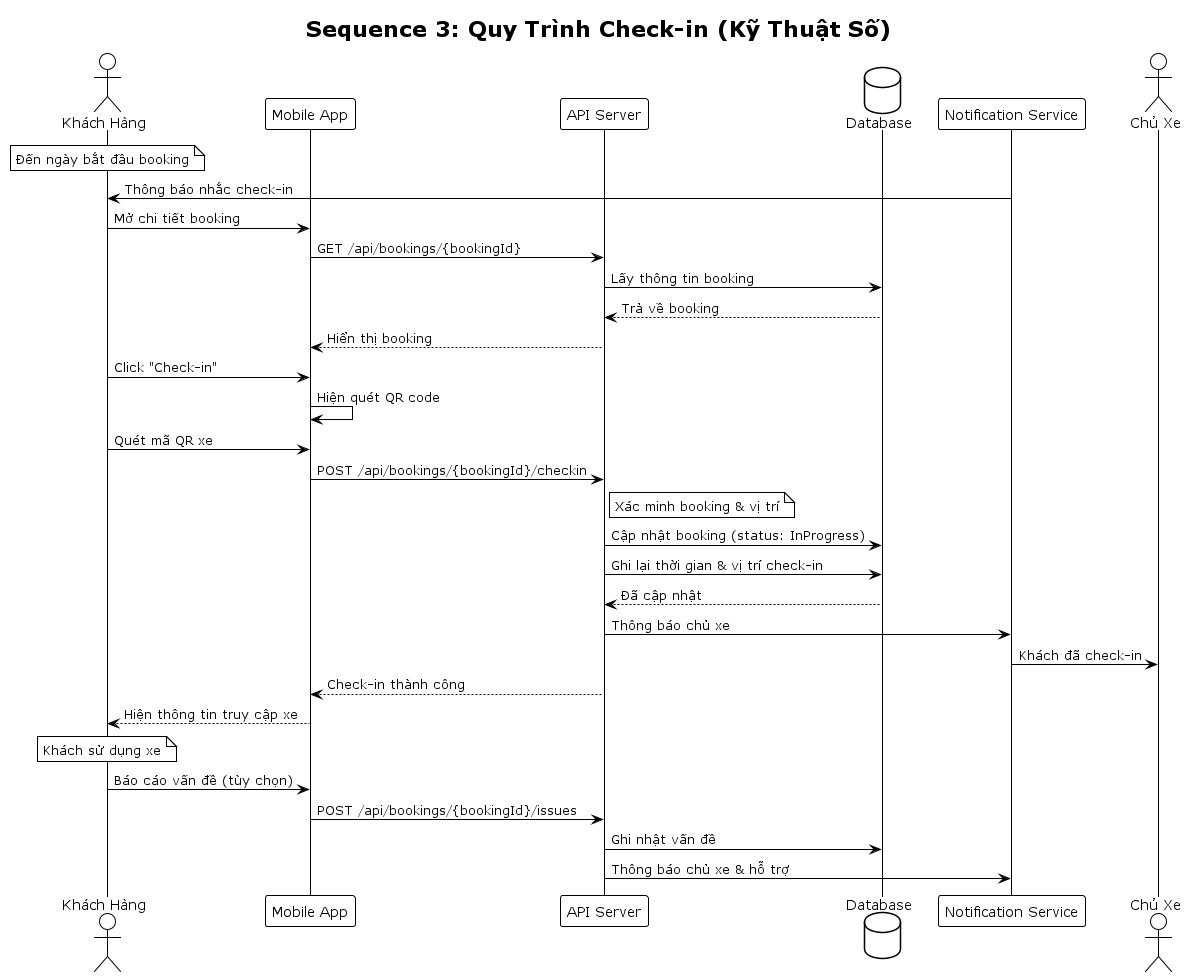

The diagram above was rendered by PlantUML. Its source (embedded in the PNG):
@startuml Sequence-CheckIn-Process
!theme plain

title Sequence 3: Quy Trình Check-in (Kỹ Thuật Số)

actor "Khách Hàng" as Customer
participant "Mobile App" as MA
participant "API Server" as API
database "Database" as DB
participant "Notification Service" as NS
actor "Chủ Xe" as CarOwner

note over Customer
  Đến ngày bắt đầu booking
end note

NS -> Customer: Thông báo nhắc check-in
Customer -> MA: Mở chi tiết booking
MA -> API: GET /api/bookings/{bookingId}
API -> DB: Lấy thông tin booking
DB --> API: Trả về booking
API --> MA: Hiển thị booking

Customer -> MA: Click "Check-in"
MA -> MA: Hiện quét QR code

Customer -> MA: Quét mã QR xe
MA -> API: POST /api/bookings/{bookingId}/checkin
note right of API
  Xác minh booking & vị trí
end note

API -> DB: Cập nhật booking (status: InProgress)
API -> DB: Ghi lại thời gian & vị trí check-in
DB --> API: Đã cập nhật

API -> NS: Thông báo chủ xe
NS -> CarOwner: Khách đã check-in

API --> MA: Check-in thành công
MA --> Customer: Hiện thông tin truy cập xe

note over Customer
  Khách sử dụng xe
end note

Customer -> MA: Báo cáo vấn đề (tùy chọn)
MA -> API: POST /api/bookings/{bookingId}/issues
API -> DB: Ghi nhật vấn đề
API -> NS: Thông báo chủ xe & hỗ trợ

@enduml